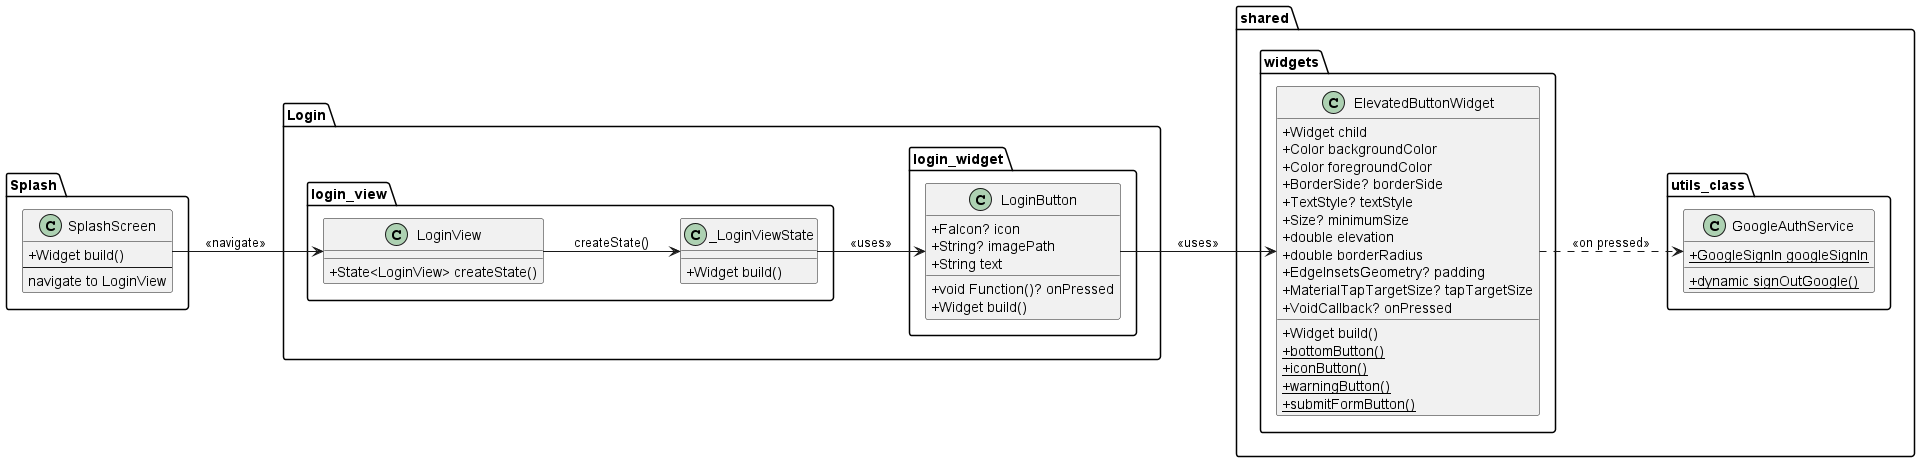

The diagram above was rendered by PlantUML. Its source (embedded in the PNG):
@startuml
set namespaceSeparator ::
left to right direction

skinparam classAttributeIconSize 0

' ================== SPLASH SCREEN ==================
package "Splash" {
  class SplashScreen {
    +Widget build()
    --
    navigate to LoginView
  }
}

' ================== LOGIN VIEW ==================
package "Login::login_view" {
  class LoginView {
    +State<LoginView> createState()
  }

  class _LoginViewState {
    +Widget build()
  }
}

' ================== LOGIN WIDGET ==================
package "Login::login_widget" {
    class LoginButton {
      +FaIcon? icon
      +String? imagePath
      +String text
      +void Function()? onPressed
      +Widget build()
  }
}

' ================== SHARED UTIL CLASS ==================
package "shared::utils_class" {
  class GoogleAuthService {
    {static} +GoogleSignIn googleSignIn
    {static} +dynamic signOutGoogle()
  }
}

' ================== SHARED WIDGETS ==================
package "shared::widgets" {
  class ElevatedButtonWidget {
    +Widget child
    +Color backgroundColor
    +Color foregroundColor
    +BorderSide? borderSide
    +TextStyle? textStyle
    +Size? minimumSize
    +double elevation
    +double borderRadius
    +EdgeInsetsGeometry? padding
    +MaterialTapTargetSize? tapTargetSize
    +VoidCallback? onPressed
    +Widget build()
    {static} +bottomButton()
    {static} +iconButton()
    {static} +warningButton()
    {static} +submitFormButton()
  }
}

' ================== RELATIONSHIPS ==================
SplashScreen --> LoginView : <<navigate>>

LoginView --> _LoginViewState : createState()
_LoginViewState --> LoginButton : <<uses>>
LoginButton --> ElevatedButtonWidget : <<uses>>
ElevatedButtonWidget ..> GoogleAuthService : <<on pressed>>

@enduml